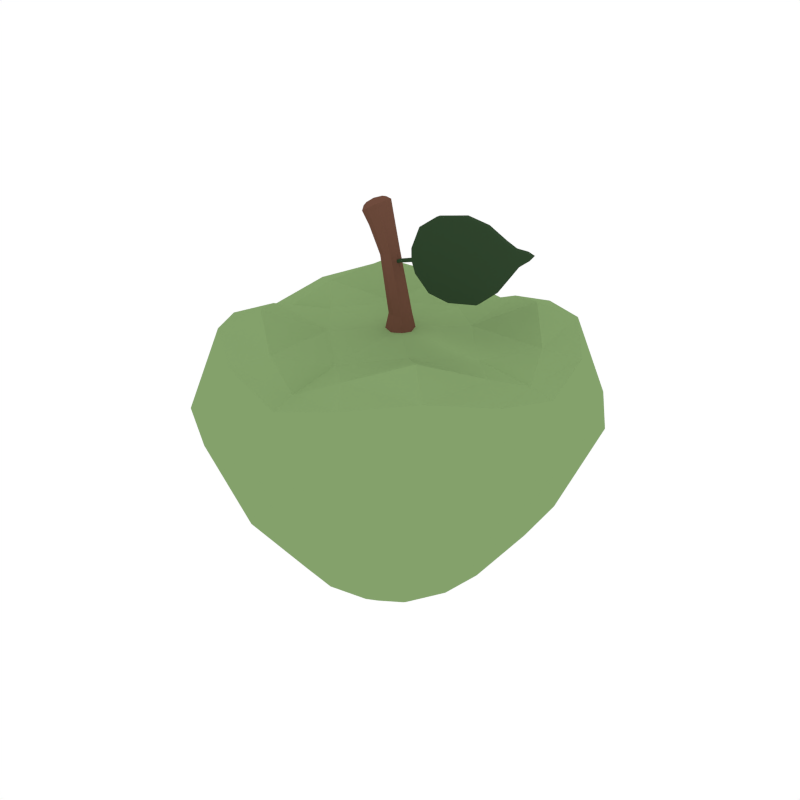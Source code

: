 # Source: Apple_Green.blend  (saved by Blender 2.79.0; exported with 4.5.12 LTS)
import bpy
from mathutils import Matrix  # noqa: F401  (used for matrix-valued properties, if any)

bpy.ops.wm.read_factory_settings(use_empty=True)
scene = bpy.context.scene
scene.name = 'Scene'

# ---- collections
col_collection_1 = bpy.data.collections.new('Collection 1'); scene.collection.children.link(col_collection_1)

# ---- materials (node trees are filled in below, after node groups)
mat_palegreen = bpy.data.materials.new('PaleGreen')
mat_palegreen.alpha_threshold = 0.0
mat_palegreen.diffuse_color = (0.2311, 0.3564, 0.1479, 1.0)
mat_palegreen.roughness = 0.5
mat_darkbrown = bpy.data.materials.new('DarkBrown')
mat_darkbrown.alpha_threshold = 0.0
mat_darkbrown.diffuse_color = (0.1574, 0.0711, 0.04682, 1.0)
mat_darkbrown.roughness = 0.5
mat_darkgreen = bpy.data.materials.new('DarkGreen')
mat_darkgreen.alpha_threshold = 0.0
mat_darkgreen.diffuse_color = (0.03061, 0.06072, 0.02775, 1.0)
mat_darkgreen.roughness = 0.5

# ---- material node trees

# ---- world
world_world = bpy.data.worlds.new('World'); scene.world = world_world
world_world.color = (1.0, 1.0, 1.0)
world_world.use_sun_shadow = False
world_world.sun_shadow_jitter_overblur = 0.0
world_world.cycles.sampling_method = 'NONE'
world_world.cycles.sample_map_resolution = 256

# ---- meshes
me_cube_039 = bpy.data.meshes.new('Cube.039')
me_cube_039.from_pydata([(0.4012, -2.566e-09, 0.03539), (0.3218, -2.75e-09, -0.1649), (0.305, -0.1344, -0.1697), (0.3894, -0.1642, 0.03141), (0.3894, 0.1642, 0.03141), (0.305, 0.1344, -0.1697), (-2.889e-05, 0.3994, 0.03587), (-5.73e-06, 0.3309, -0.1649), (0.1308, 0.3138, -0.1699), (0.1654, 0.3876, 0.03172), (-0.1655, 0.3876, 0.03172), (-0.1308, 0.3138, -0.1699), (-0.4013, 3.321e-09, 0.03539), (-0.3218, 2.896e-09, -0.1649), (-0.305, 0.1344, -0.1697), (-0.3895, 0.1642, 0.03141), (-0.3895, -0.1642, 0.03141), (-0.305, -0.1344, -0.1697), (-2.889e-05, -0.3994, 0.03587), (-5.73e-06, -0.3309, -0.1649), (-0.1308, -0.3138, -0.1699), (-0.1655, -0.3876, 0.03172), (0.1654, -0.3876, 0.03172), (0.1308, -0.3138, -0.1699), (0.0, 0.0, -0.3942), (0.0, 0.05499, -0.3931), (-0.05067, 0.0, -0.3932), (0.0, -0.05499, -0.3931), (0.05067, 0.0, -0.3932), (0.04818, 0.05233, -0.3909), (-0.04818, 0.05233, -0.3909), (-0.04818, -0.05233, -0.3909), (0.04818, -0.05233, -0.3909), (-0.3051, 5.553e-10, 0.1645), (-0.3634, 4.475e-10, 0.1489), (-0.2725, 0.08825, 0.2037), (-0.2694, -0.08825, 0.2052), (-0.3413, -0.1358, 0.1799), (-0.3424, 0.1358, 0.1798), (-0.191, -4.782e-10, 0.1855), (0.0, -0.225, -0.3143), (0.0, -0.1476, -0.3755), (-0.05557, -0.1386, -0.3742), (-0.08409, -0.2098, -0.3142), (0.08409, -0.2098, -0.3142), (0.05557, -0.1386, -0.3742), (-0.21, 0.0, -0.3141), (-0.1357, -9.313e-10, -0.3753), (-0.1275, 0.06031, -0.3741), (-0.196, 0.08984, -0.3141), (-0.196, -0.08984, -0.3141), (-0.1275, -0.06031, -0.3741), (0.0, 0.225, -0.3143), (0.0, 0.1476, -0.3755), (0.05557, 0.1386, -0.3742), (0.08409, 0.2098, -0.3142), (-0.08409, 0.2098, -0.3142), (-0.05557, 0.1386, -0.3742), (0.21, 0.0, -0.3141), (0.1357, 9.313e-10, -0.3753), (0.1275, -0.06031, -0.3741), (0.196, -0.08984, -0.3141), (0.196, 0.08984, -0.3141), (0.1275, 0.06031, -0.3741), (0.3144, 5.557e-10, 0.1624), (0.3659, 4.544e-10, 0.1489), (0.2809, -0.08825, 0.1998), (0.2809, 0.08825, 0.1998), (0.3425, 0.1358, 0.1798), (0.3425, -0.1358, 0.1798), (0.1963, 5.125e-10, 0.1812), (-4.239e-05, -0.3067, 0.1618), (-3.456e-05, -0.3581, 0.1476), (-0.09048, -0.2738, 0.2029), (0.09037, -0.2738, 0.2029), (0.1386, -0.3348, 0.1848), (-0.1387, -0.3348, 0.1848), (-3.941e-05, -0.191, 0.1809), (-4.239e-05, 0.3067, 0.1618), (-3.456e-05, 0.3581, 0.1476), (0.09037, 0.2738, 0.2029), (-0.09048, 0.2738, 0.2029), (-0.1387, 0.3348, 0.1848), (0.1386, 0.3348, 0.1848), (-3.941e-05, 0.191, 0.1809), (0.09243, 0.05176, -0.3852), (0.09763, 9.313e-10, -0.3873), (0.09243, -0.05176, -0.3852), (0.2396, -0.2465, -0.1698), (0.3039, -0.3022, 0.03236), (0.154, 0.1647, -0.3141), (0.1013, 0.1101, -0.3729), (-0.04766, 0.1004, -0.3852), (0.0, 0.106, -0.3873), (0.04766, 0.1004, -0.3852), (-0.154, 0.1647, -0.3141), (-0.1013, 0.1101, -0.3729), (-0.09243, -0.05176, -0.3852), (-0.09763, -9.313e-10, -0.3873), (-0.09243, 0.05176, -0.3852), (-0.154, -0.1647, -0.3141), (-0.1013, -0.1101, -0.3729), (0.04766, -0.1004, -0.3852), (0.0, -0.106, -0.3873), (-0.04766, -0.1004, -0.3852), (0.1013, -0.1101, -0.3729), (0.154, -0.1647, -0.3141), (0.3039, 0.3022, 0.03236), (0.2396, 0.2465, -0.1698), (-0.304, 0.3022, 0.03236), (-0.2397, 0.2465, -0.1698), (-0.304, -0.3022, 0.03236), (-0.2397, -0.2465, -0.1698), (0.258, -0.2524, 0.2056), (0.1968, -0.192, 0.2424), (0.103, -0.1003, 0.1943), (-0.2581, 0.2524, 0.2056), (-0.1969, 0.192, 0.2424), (-0.1031, 0.1003, 0.1943), (-0.1031, -0.1003, 0.1943), (-0.1969, -0.192, 0.2424), (-0.2581, -0.2524, 0.2056), (0.103, 0.1003, 0.1943), (0.1968, 0.192, 0.2424), (0.258, 0.2524, 0.2056), (0.08141, -0.08842, -0.3812), (0.08141, 0.08842, -0.3812), (-0.08141, -0.08842, -0.3812), (-0.08141, 0.08842, -0.3812), (-5.981e-06, 7.735e-11, 0.1951), (0.02159, 0.001828, 0.2258), (-0.000659, 0.02395, 0.2267), (-0.02292, 0.001828, 0.2275), (-0.000658, -0.02028, 0.2266), (-0.04466, 0.001822, 0.3416), (-0.000427, -0.02978, 0.1816), (-0.0321, 0.001831, 0.1817), (-0.0004282, 0.03348, 0.1817), (0.0312, 0.001828, 0.1816), (-0.06047, -0.0272, 0.4363), (-0.00926, 0.001808, 0.3524), (-0.02698, -0.0177, 0.3476), (-0.027, 0.02136, 0.3478), (-0.06808, 0.001799, 0.4486), (-0.06049, 0.03082, 0.4364), (-0.08531, 0.001807, 0.4215), (-0.03556, 0.001797, 0.4501), (0.01606, -0.01496, 0.2262), (0.02339, 0.02566, 0.1818), (-0.02426, 0.02566, 0.1818), (-0.02423, -0.02197, 0.1818), (0.02337, -0.02196, 0.1817), (0.01607, 0.01864, 0.2263), (-0.0174, 0.01831, 0.2275), (-0.01739, -0.01463, 0.2274), (-0.0004847, -0.02699, 0.1935), (-0.02938, 0.00183, 0.1938), (-0.0004856, 0.03067, 0.1935), (0.02839, 0.001828, 0.1933), (-0.02673, 0.001799, 0.4184), (-0.04828, 0.02671, 0.408), (-0.06969, 0.001813, 0.3959), (-0.04825, -0.02307, 0.4078), (-0.04034, 0.01626, 0.3436), (-0.04031, -0.0126, 0.3434), (-0.01368, -0.01302, 0.3514), (-0.01369, 0.01666, 0.3515), (-0.04595, 0.001797, 0.457), (-0.06627, 0.02531, 0.446), (-0.08648, 0.001804, 0.434), (-0.06625, -0.0217, 0.4459), (-0.07924, -0.01992, 0.4257), (-0.04177, -0.01996, 0.4467), (-0.04178, 0.02357, 0.4468), (-0.07928, 0.02355, 0.4259), (0.02123, -0.0199, 0.1935), (0.02125, 0.02359, 0.1936), (-0.02224, 0.02352, 0.1939), (-0.02221, -0.01982, 0.1938), (-0.03211, -0.01695, 0.4159), (-0.03212, 0.02056, 0.416), (-0.06449, 0.02037, 0.3995), (-0.06445, -0.01673, 0.3993), (-0.05017, -0.01508, 0.4514), (-0.05018, 0.01868, 0.4514), (-0.07936, 0.01869, 0.4352), (-0.07933, -0.01507, 0.4351), (0.03966, 0.007612, 0.32), (0.03025, 0.007609, 0.3695), (0.07374, 0.007614, 0.2878), (0.04939, 0.007607, 0.4156), (0.1212, 0.007615, 0.2798), (0.08998, 0.007606, 0.4438), (0.1872, 0.007615, 0.2921), (0.1557, 0.007606, 0.4575), (0.2275, 0.007614, 0.3247), (0.2038, 0.007607, 0.4493), (0.2551, 0.007613, 0.3623), (0.2424, 0.007609, 0.429), (0.2717, 0.007612, 0.3849), (0.2652, 0.00761, 0.419), (0.293, 0.007611, 0.4013), (0.2897, 0.00761, 0.4184), (0.3035, 0.007611, 0.4136), (0.03174, 0.007611, 0.3415), (0.03051, 0.007611, 0.348), (-0.01051, 0.007611, 0.33), (-0.01155, 0.007611, 0.3354), (0.03025, -0.002486, 0.3695), (0.03966, -0.002483, 0.32), (0.04939, -0.002488, 0.4156), (0.07374, -0.002481, 0.2878), (0.08998, -0.002489, 0.4438), (0.1212, -0.00248, 0.2798), (0.1557, -0.002489, 0.4575), (0.1873, -0.00248, 0.2921), (0.2038, -0.002488, 0.4493), (0.2275, -0.002481, 0.3247), (0.2424, -0.002486, 0.429), (0.2551, -0.002483, 0.3623), (0.2652, -0.002486, 0.419), (0.2717, -0.002484, 0.3849), (0.2897, -0.002485, 0.4184), (0.293, -0.002484, 0.4013), (0.3035, -0.002485, 0.4136), (0.03051, -0.002485, 0.348), (0.03174, -0.002484, 0.3415), (-0.01155, -0.002485, 0.3354), (-0.01051, -0.002484, 0.33)], [], [(88, 2, 3, 89), (4, 0, 1, 5), (58, 62, 5, 1), (58, 1, 2, 61), (65, 0, 4, 68), (65, 69, 3, 0), (107, 4, 5, 108), (8, 7, 6, 9), (68, 4, 107, 124), (83, 124, 107, 9), (62, 90, 108, 5), (2, 1, 0, 3), (107, 108, 8, 9), (10, 6, 7, 11), (52, 56, 11, 7), (52, 7, 8, 55), (79, 6, 10, 82), (79, 83, 9, 6), (109, 10, 11, 110), (14, 13, 12, 15), (82, 10, 109, 116), (38, 116, 109, 15), (56, 95, 110, 11), (61, 2, 88, 106), (109, 110, 14, 15), (16, 12, 13, 17), (46, 50, 17, 13), (46, 13, 14, 49), (34, 12, 16, 37), (34, 38, 15, 12), (111, 16, 17, 112), (20, 19, 18, 21), (37, 16, 111, 121), (76, 121, 111, 21), (50, 100, 112, 17), (55, 8, 108, 90), (111, 112, 20, 21), (22, 18, 19, 23), (40, 44, 23, 19), (40, 19, 20, 43), (72, 18, 22, 75), (72, 76, 21, 18), (88, 89, 22, 23), (69, 113, 89, 3), (75, 22, 89, 113), (44, 106, 88, 23), (49, 14, 110, 95), (24, 25, 29, 28), (25, 93, 94, 29), (28, 29, 85, 86), (29, 94, 126, 85), (24, 26, 30, 25), (26, 98, 99, 30), (25, 30, 92, 93), (30, 99, 128, 92), (24, 27, 31, 26), (27, 103, 104, 31), (26, 31, 97, 98), (31, 104, 127, 97), (24, 28, 32, 27), (28, 86, 87, 32), (27, 32, 102, 103), (32, 87, 125, 102), (33, 34, 37, 36), (36, 37, 121, 120), (33, 35, 38, 34), (35, 117, 116, 38), (33, 36, 39), (36, 120, 119, 39), (35, 39, 118, 117), (39, 119, 129), (100, 101, 42, 43), (44, 40, 41, 45), (41, 42, 104, 103), (42, 101, 127, 104), (105, 106, 44, 45), (48, 47, 46, 49), (41, 103, 102, 45), (45, 102, 125, 105), (95, 96, 48, 49), (50, 46, 47, 51), (47, 48, 99, 98), (48, 96, 128, 99), (100, 50, 51, 101), (54, 53, 52, 55), (47, 98, 97, 51), (51, 97, 127, 101), (90, 91, 54, 55), (56, 52, 53, 57), (53, 54, 94, 93), (54, 91, 126, 94), (95, 56, 57, 96), (60, 59, 58, 61), (53, 93, 92, 57), (57, 92, 128, 96), (105, 60, 61, 106), (62, 58, 59, 63), (59, 60, 87, 86), (60, 105, 125, 87), (90, 62, 63, 91), (43, 20, 112, 100), (59, 86, 85, 63), (63, 85, 126, 91), (64, 65, 68, 67), (67, 68, 124, 123), (64, 66, 69, 65), (66, 114, 113, 69), (64, 67, 70), (67, 123, 122, 70), (66, 70, 115, 114), (70, 122, 129), (71, 72, 75, 74), (74, 75, 113, 114), (71, 73, 76, 72), (73, 120, 121, 76), (71, 74, 77), (74, 114, 115, 77), (73, 77, 119, 120), (77, 115, 129), (78, 79, 82, 81), (81, 82, 116, 117), (78, 80, 83, 79), (80, 123, 124, 83), (78, 81, 84), (81, 117, 118, 84), (80, 84, 122, 123), (84, 118, 129), (129, 118, 39), (39, 35, 33), (129, 115, 70), (70, 66, 64), (129, 119, 77), (77, 73, 71), (129, 122, 84), (84, 80, 78), (130, 147, 175, 158), (140, 130, 152, 166), (142, 166, 152, 131), (130, 158, 176, 152), (131, 152, 176, 157), (142, 131, 153, 163), (134, 163, 153, 132), (131, 157, 177, 153), (132, 153, 177, 156), (134, 132, 154, 164), (141, 164, 154, 133), (132, 156, 178, 154), (133, 154, 178, 155), (141, 133, 147, 165), (133, 155, 175, 147), (134, 161, 181, 163), (134, 164, 182, 161), (135, 155, 178, 150), (135, 151, 175, 155), (136, 156, 177, 149), (136, 150, 178, 156), (137, 157, 176, 148), (137, 149, 177, 157), (138, 158, 175, 151), (138, 148, 176, 158), (139, 162, 179, 172), (139, 171, 182, 162), (139, 170, 186, 171), (139, 172, 183, 170), (140, 159, 179, 165), (140, 166, 180, 159), (141, 162, 182, 164), (141, 165, 179, 162), (142, 160, 180, 166), (142, 163, 181, 160), (143, 168, 185, 169), (143, 167, 184, 168), (143, 170, 183, 167), (143, 169, 186, 170), (144, 160, 181, 174), (144, 173, 180, 160), (144, 168, 184, 173), (144, 174, 185, 168), (145, 161, 182, 171), (145, 174, 181, 161), (145, 169, 185, 174), (145, 171, 186, 169), (146, 159, 180, 173), (146, 172, 179, 159), (146, 167, 183, 172), (146, 173, 184, 167), (42, 41, 40, 43), (140, 165, 147, 130), (187, 188, 190, 189), (189, 190, 192, 191), (191, 192, 194, 193), (193, 194, 196, 195), (195, 196, 198, 197), (197, 198, 200, 199), (199, 200, 202, 201), (201, 202, 203), (188, 187, 204, 205), (205, 204, 206, 207), (209, 211, 210, 208), (211, 213, 212, 210), (213, 215, 214, 212), (215, 217, 216, 214), (217, 219, 218, 216), (219, 221, 220, 218), (221, 223, 222, 220), (223, 224, 222), (208, 225, 226, 209), (225, 227, 228, 226), (188, 205, 225, 208), (190, 188, 208, 210), (200, 198, 218, 220), (193, 195, 217, 215), (204, 187, 209, 226), (196, 194, 214, 216), (207, 206, 228, 227), (189, 191, 213, 211), (199, 201, 223, 221), (205, 207, 227, 225), (192, 190, 210, 212), (202, 200, 220, 222), (195, 197, 219, 217), (206, 204, 226, 228), (201, 203, 224, 223), (198, 196, 216, 218), (191, 193, 215, 213), (203, 202, 222, 224), (194, 192, 212, 214), (187, 189, 211, 209), (197, 199, 221, 219)])
me_cube_039.polygons.foreach_set('material_index', [0, 0, 0, 0, 0, 0, 0, 0, 0, 0, 0, 0, 0, 0, 0, 0, 0, 0, 0, 0, 0, 0, 0, 0, 0, 0, 0, 0, 0, 0, 0, 0, 0, 0, 0, 0, 0, 0, 0, 0, 0, 0, 0, 0, 0, 0, 0, 0, 0, 0, 0, 0, 0, 0, 0, 0, 0, 0, 0, 0, 0, 0, 0, 0, 0, 0, 0, 0, 0, 0, 0, 0, 0, 0, 0, 0, 0, 0, 0, 0, 0, 0, 0, 0, 0, 0, 0, 0, 0, 0, 0, 0, 0, 0, 0, 0, 0, 0, 0, 0, 0, 0, 0, 0, 0, 0, 0, 0, 0, 0, 0, 0, 0, 0, 0, 0, 0, 0, 0, 0, 0, 0, 0, 0, 0, 0, 0, 0, 0, 0, 0, 0, 0, 0, 0, 1, 1, 1, 1, 1, 1, 1, 1, 1, 1, 1, 1, 1, 1, 1, 1, 1, 1, 1, 1, 1, 1, 1, 1, 1, 1, 1, 1, 1, 1, 1, 1, 1, 1, 1, 1, 1, 1, 1, 1, 1, 1, 1, 1, 1, 1, 1, 1, 1, 1, 1, 0, 1, 2, 2, 2, 2, 2, 2, 2, 2, 2, 2, 2, 2, 2, 2, 2, 2, 2, 2, 2, 2, 2, 2, 2, 2, 2, 2, 2, 2, 2, 2, 2, 2, 2, 2, 2, 2, 2, 2, 2, 2, 2])
_uv = me_cube_039.uv_layers.new(name='UVMap')
_uv.uv.foreach_set('vector', [0.1316, 0.7015, 0.1283, 0.7045, 0.1325, 0.7109, 0.1364, 0.7074, 0.1228, 0.7158, 0.1278, 0.7138, 0.1241, 0.7071, 0.1197, 0.7089, 0.1211, 0.7009, 0.1181, 0.7021, 0.1197, 0.7089, 0.1241, 0.7071, 0.1211, 0.7009, 0.1241, 0.7071, 0.1283, 0.7045, 0.1239, 0.6991, 0.147, 0.7193, 0.1278, 0.7138, 0.1228, 0.7158, 0.1453, 0.7218, 0.1305, 0.741, 0.1288, 0.7386, 0.1325, 0.7109, 0.1278, 0.7138, 0.1185, 0.7165, 0.1228, 0.7158, 0.1197, 0.7089, 0.116, 0.7095, 0.1124, 0.6999, 0.1107, 0.7037, 0.1348, 0.7334, 0.136, 0.7279, 0.1453, 0.7218, 0.1408, 0.7192, 0.1381, 0.7229, 0.1437, 0.7255, 0.1411, 0.7297, 0.1437, 0.7255, 0.1381, 0.7229, 0.136, 0.7279, 0.1181, 0.7021, 0.1155, 0.7026, 0.116, 0.7095, 0.1197, 0.7089, 0.1283, 0.7045, 0.1241, 0.7071, 0.1278, 0.7138, 0.1325, 0.7109, 0.1381, 0.7229, 0.1322, 0.7221, 0.1305, 0.7263, 0.136, 0.7279, 0.1121, 0.7128, 0.1155, 0.7086, 0.1107, 0.7037, 0.1078, 0.7072, 0.1053, 0.6997, 0.1034, 0.702, 0.1078, 0.7072, 0.1107, 0.7037, 0.1053, 0.6997, 0.1107, 0.7037, 0.1124, 0.6999, 0.1064, 0.6972, 0.1389, 0.7341, 0.1348, 0.7334, 0.1348, 0.7384, 0.1401, 0.7385, 0.1389, 0.7341, 0.1411, 0.7297, 0.136, 0.7279, 0.1348, 0.7334, 0.1077, 0.716, 0.1121, 0.7128, 0.1078, 0.7072, 0.1041, 0.7099, 0.09992, 0.7112, 0.09594, 0.7112, 0.09821, 0.7177, 0.1028, 0.7176, 0.1499, 0.6959, 0.1121, 0.7128, 0.1077, 0.716, 0.1466, 0.6981, 0.143, 0.7014, 0.1466, 0.6981, 0.1423, 0.6951, 0.139, 0.6992, 0.1034, 0.702, 0.1009, 0.7038, 0.1041, 0.7099, 0.1078, 0.7072, 0.1239, 0.6991, 0.1283, 0.7045, 0.1316, 0.7015, 0.1262, 0.6971, 0.1077, 0.716, 0.1041, 0.7099, 0.09992, 0.7112, 0.1028, 0.7176, 0.102, 0.7196, 0.09787, 0.7189, 0.09507, 0.7258, 0.09864, 0.7265, 0.09418, 0.7327, 0.09662, 0.7331, 0.09864, 0.7265, 0.09507, 0.7258, 0.09534, 0.7046, 0.09594, 0.7112, 0.09992, 0.7112, 0.09806, 0.7046, 0.1404, 0.7054, 0.1369, 0.7044, 0.1364, 0.7099, 0.1408, 0.7102, 0.1404, 0.7054, 0.143, 0.7014, 0.139, 0.6992, 0.1369, 0.7044, 0.1066, 0.7217, 0.102, 0.7196, 0.09864, 0.7265, 0.1025, 0.7282, 0.1062, 0.731, 0.1092, 0.7343, 0.1145, 0.729, 0.1109, 0.725, 0.1408, 0.7102, 0.102, 0.7196, 0.1066, 0.7217, 0.1425, 0.7146, 0.1236, 0.7219, 0.1252, 0.7185, 0.1066, 0.7217, 0.1109, 0.725, 0.09662, 0.7331, 0.09925, 0.7343, 0.1025, 0.7282, 0.09864, 0.7265, 0.1064, 0.6972, 0.1124, 0.6999, 0.1125, 0.6966, 0.1065, 0.695, 0.1066, 0.7217, 0.1025, 0.7282, 0.1062, 0.731, 0.1109, 0.725, 0.1195, 0.7324, 0.1183, 0.727, 0.1092, 0.7343, 0.1112, 0.7376, 0.1037, 0.7383, 0.105, 0.7405, 0.1112, 0.7376, 0.1092, 0.7343, 0.1037, 0.7383, 0.1092, 0.7343, 0.1062, 0.731, 0.1017, 0.7361, 0.1224, 0.7263, 0.1183, 0.727, 0.1195, 0.7324, 0.1246, 0.7306, 0.1224, 0.7263, 0.1236, 0.7219, 0.1182, 0.722, 0.1183, 0.727, 0.1316, 0.7015, 0.1215, 0.7374, 0.1195, 0.7324, 0.1333, 0.6985, 0.1288, 0.7386, 0.1271, 0.7348, 0.1215, 0.7374, 0.1243, 0.7412, 0.1246, 0.7306, 0.1195, 0.7324, 0.1215, 0.7374, 0.1271, 0.7348, 0.1274, 0.6951, 0.1262, 0.6971, 0.1316, 0.7015, 0.1333, 0.6985, 0.09806, 0.7046, 0.09992, 0.7112, 0.1041, 0.7099, 0.1009, 0.7038, 0.0978, 0.6967, 0.09933, 0.697, 0.1002, 0.6957, 0.09874, 0.6953, 0.09933, 0.697, 0.1008, 0.6974, 0.1016, 0.6961, 0.1002, 0.6957, 0.09874, 0.6953, 0.1002, 0.6957, 0.101, 0.6945, 0.09969, 0.6941, 0.1002, 0.6957, 0.1016, 0.6961, 0.1019, 0.6951, 0.101, 0.6945, 0.0978, 0.6967, 0.0969, 0.6982, 0.09842, 0.6984, 0.09933, 0.697, 0.0969, 0.6982, 0.09615, 0.6997, 0.0977, 0.6998, 0.09842, 0.6984, 0.09933, 0.697, 0.09842, 0.6984, 0.09984, 0.6988, 0.1008, 0.6974, 0.09842, 0.6984, 0.0977, 0.6998, 0.09897, 0.6998, 0.09984, 0.6988, 0.0978, 0.6967, 0.09631, 0.6965, 0.09555, 0.6979, 0.0969, 0.6982, 0.09631, 0.6965, 0.09501, 0.6964, 0.09434, 0.6978, 0.09555, 0.6979, 0.0969, 0.6982, 0.09555, 0.6979, 0.09486, 0.6993, 0.09615, 0.6997, 0.0971, 0.739, 0.09838, 0.7388, 0.09751, 0.7379, 0.09633, 0.7377, 0.0978, 0.6967, 0.09874, 0.6953, 0.0973, 0.6952, 0.09631, 0.6965, 0.1191, 0.6958, 0.1194, 0.6968, 0.1211, 0.6959, 0.1209, 0.6949, 0.09631, 0.6965, 0.0973, 0.6952, 0.09606, 0.6951, 0.09501, 0.6964, 0.1209, 0.6949, 0.1211, 0.6959, 0.1223, 0.6952, 0.1225, 0.6943, 0.1421, 0.7058, 0.1404, 0.7054, 0.1408, 0.7102, 0.1432, 0.7091, 0.1432, 0.7091, 0.1408, 0.7102, 0.1425, 0.7146, 0.1453, 0.7132, 0.1421, 0.7058, 0.1446, 0.7033, 0.143, 0.7014, 0.1404, 0.7054, 0.1446, 0.7033, 0.1484, 0.7007, 0.1466, 0.6981, 0.143, 0.7014, 0.1421, 0.7058, 0.1432, 0.7091, 0.1455, 0.7065, 0.1432, 0.7091, 0.1453, 0.7132, 0.1481, 0.7107, 0.1455, 0.7065, 0.1446, 0.7033, 0.1455, 0.7065, 0.1498, 0.7039, 0.1484, 0.7007, 0.1455, 0.7065, 0.1481, 0.7107, 0.151, 0.7076, 0.09925, 0.7343, 0.0978, 0.7371, 0.09936, 0.7384, 0.1017, 0.7361, 0.105, 0.7405, 0.1037, 0.7383, 0.1006, 0.7399, 0.1016, 0.7413, 0.1006, 0.7399, 0.09936, 0.7384, 0.09838, 0.7388, 0.09941, 0.7401, 0.09936, 0.7384, 0.0978, 0.7371, 0.09751, 0.7379, 0.09838, 0.7388, 0.1232, 0.6954, 0.1262, 0.6971, 0.1274, 0.6951, 0.124, 0.6941, 0.09749, 0.7011, 0.09566, 0.7011, 0.09534, 0.7046, 0.09806, 0.7046, 0.1006, 0.7399, 0.09941, 0.7401, 0.1003, 0.7413, 0.1016, 0.7413, 0.124, 0.6941, 0.1225, 0.6943, 0.1223, 0.6952, 0.1232, 0.6954, 0.1009, 0.7038, 0.09935, 0.7007, 0.09749, 0.7011, 0.09806, 0.7046, 0.09662, 0.7331, 0.09418, 0.7327, 0.09442, 0.7362, 0.09606, 0.7365, 0.09566, 0.7011, 0.09749, 0.7011, 0.0977, 0.6998, 0.09615, 0.6997, 0.09749, 0.7011, 0.09935, 0.7007, 0.09897, 0.6998, 0.0977, 0.6998, 0.09925, 0.7343, 0.09662, 0.7331, 0.09606, 0.7365, 0.0978, 0.7371, 0.1029, 0.6963, 0.1022, 0.6979, 0.1053, 0.6997, 0.1064, 0.6972, 0.09566, 0.7011, 0.09615, 0.6997, 0.09486, 0.6993, 0.09418, 0.7006, 0.09606, 0.7365, 0.09633, 0.7377, 0.09751, 0.7379, 0.0978, 0.7371, 0.1065, 0.695, 0.103, 0.6949, 0.1029, 0.6963, 0.1064, 0.6972, 0.1034, 0.702, 0.1053, 0.6997, 0.1022, 0.6979, 0.1009, 0.6994, 0.1022, 0.6979, 0.1029, 0.6963, 0.1016, 0.6961, 0.1008, 0.6974, 0.1029, 0.6963, 0.103, 0.6949, 0.1019, 0.6951, 0.1016, 0.6961, 0.1009, 0.7038, 0.1034, 0.702, 0.1009, 0.6994, 0.09935, 0.7007, 0.1217, 0.6967, 0.1198, 0.6978, 0.1211, 0.7009, 0.1239, 0.6991, 0.1022, 0.6979, 0.1008, 0.6974, 0.09984, 0.6988, 0.1009, 0.6994, 0.1009, 0.6994, 0.09984, 0.6988, 0.09897, 0.6998, 0.09935, 0.7007, 0.1232, 0.6954, 0.1217, 0.6967, 0.1239, 0.6991, 0.1262, 0.6971, 0.1181, 0.7021, 0.1211, 0.7009, 0.1198, 0.6978, 0.1178, 0.6987, 0.1198, 0.6978, 0.1217, 0.6967, 0.1211, 0.6959, 0.1194, 0.6968, 0.1217, 0.6967, 0.1232, 0.6954, 0.1223, 0.6952, 0.1211, 0.6959, 0.1155, 0.7026, 0.1181, 0.7021, 0.1178, 0.6987, 0.1161, 0.6991, 0.1017, 0.7361, 0.1062, 0.731, 0.1025, 0.7282, 0.09925, 0.7343, 0.1198, 0.6978, 0.1194, 0.6968, 0.1177, 0.6976, 0.1178, 0.6987, 0.1178, 0.6987, 0.1177, 0.6976, 0.1166, 0.6982, 0.1161, 0.6991, 0.1488, 0.7417, 0.149, 0.7398, 0.1459, 0.7401, 0.1464, 0.7426, 0.1465, 0.7235, 0.1453, 0.7218, 0.1437, 0.7255, 0.1455, 0.7273, 0.1523, 0.7283, 0.1498, 0.7274, 0.1493, 0.7299, 0.1524, 0.7302, 0.13, 0.7368, 0.129, 0.733, 0.1271, 0.7348, 0.1288, 0.7386, 0.1488, 0.7417, 0.1464, 0.7426, 0.1488, 0.7456, 0.1464, 0.7426, 0.1436, 0.7449, 0.1459, 0.7483, 0.1488, 0.7456, 0.1498, 0.7274, 0.1522, 0.7244, 0.1493, 0.7217, 0.147, 0.7251, 0.1488, 0.7456, 0.1459, 0.7483, 0.149, 0.7522, 0.1435, 0.7417, 0.1436, 0.7398, 0.1394, 0.7415, 0.1404, 0.7434, 0.126, 0.7294, 0.1246, 0.7306, 0.1271, 0.7348, 0.129, 0.733, 0.1239, 0.7266, 0.1254, 0.7237, 0.1236, 0.7219, 0.1224, 0.7263, 0.1254, 0.7237, 0.1275, 0.7206, 0.1252, 0.7185, 0.1236, 0.7219, 0.1435, 0.7417, 0.1404, 0.7434, 0.1434, 0.7456, 0.1404, 0.7434, 0.1371, 0.7465, 0.1399, 0.7491, 0.1434, 0.7456, 0.1254, 0.7237, 0.1265, 0.7273, 0.1291, 0.7242, 0.1275, 0.7206, 0.1434, 0.7456, 0.1399, 0.7491, 0.1436, 0.7522, 0.1404, 0.7337, 0.1389, 0.7341, 0.1401, 0.7385, 0.1419, 0.7367, 0.151, 0.6983, 0.1499, 0.6959, 0.1466, 0.6981, 0.1484, 0.7007, 0.137, 0.7504, 0.1339, 0.7488, 0.1328, 0.7509, 0.1371, 0.7524, 0.1426, 0.731, 0.1455, 0.7273, 0.1437, 0.7255, 0.1411, 0.7297, 0.1404, 0.7337, 0.1419, 0.7367, 0.143, 0.733, 0.1419, 0.7367, 0.1441, 0.7398, 0.1457, 0.7361, 0.143, 0.733, 0.1339, 0.7488, 0.1369, 0.7464, 0.1334, 0.743, 0.1305, 0.7459, 0.143, 0.733, 0.1457, 0.7361, 0.147, 0.7317, 0.151, 0.7076, 0.1498, 0.7039, 0.1455, 0.7065, 0.1455, 0.7065, 0.1446, 0.7033, 0.1421, 0.7058, 0.1524, 0.7178, 0.1493, 0.7217, 0.1522, 0.7244, 0.1522, 0.7244, 0.1498, 0.7274, 0.1523, 0.7283, 0.1305, 0.7286, 0.1291, 0.7242, 0.1265, 0.7273, 0.1265, 0.7273, 0.1254, 0.7237, 0.1239, 0.7266, 0.1371, 0.7398, 0.1334, 0.743, 0.1369, 0.7464, 0.1369, 0.7464, 0.1339, 0.7488, 0.137, 0.7504, 0.863, 0.7336, 0.8603, 0.7333, 0.8596, 0.7398, 0.863, 0.7402, 0.8631, 0.7072, 0.863, 0.7336, 0.8662, 0.7333, 0.8659, 0.7073, 0.8699, 0.7066, 0.8678, 0.7061, 0.8676, 0.732, 0.87, 0.7313, 0.863, 0.7336, 0.863, 0.7402, 0.8672, 0.7399, 0.8662, 0.7333, 0.87, 0.7313, 0.8676, 0.732, 0.8677, 0.7386, 0.8709, 0.7379, 0.8699, 0.7066, 0.87, 0.7313, 0.8732, 0.7305, 0.8727, 0.7069, 0.879, 0.717, 0.8812, 0.7172, 0.8816, 0.6936, 0.8791, 0.6937, 0.87, 0.7313, 0.8709, 0.7379, 0.875, 0.7369, 0.8732, 0.7305, 0.8791, 0.6937, 0.8816, 0.6936, 0.8832, 0.6871, 0.8799, 0.6873, 0.879, 0.717, 0.8791, 0.6937, 0.8759, 0.6935, 0.8762, 0.7171, 0.8531, 0.7192, 0.8556, 0.7189, 0.8562, 0.6953, 0.8533, 0.6944, 0.8791, 0.6937, 0.8799, 0.6873, 0.8757, 0.6869, 0.8759, 0.6935, 0.8533, 0.6944, 0.8562, 0.6953, 0.8584, 0.6889, 0.8546, 0.688, 0.8531, 0.7192, 0.8533, 0.6944, 0.8503, 0.6936, 0.8505, 0.7195, 0.8533, 0.6944, 0.8546, 0.688, 0.8507, 0.687, 0.8503, 0.6936, 0.879, 0.717, 0.8798, 0.7286, 0.8827, 0.7292, 0.8812, 0.7172, 0.879, 0.717, 0.8762, 0.7171, 0.8762, 0.729, 0.8798, 0.7286, 0.8551, 0.6857, 0.8546, 0.688, 0.8584, 0.6889, 0.8593, 0.6867, 0.8551, 0.6857, 0.8508, 0.6846, 0.8507, 0.687, 0.8546, 0.688, 0.8802, 0.6849, 0.8799, 0.6873, 0.8832, 0.6871, 0.8838, 0.6848, 0.8802, 0.6849, 0.8756, 0.6846, 0.8757, 0.6869, 0.8799, 0.6873, 0.8712, 0.7403, 0.8709, 0.7379, 0.8677, 0.7386, 0.8676, 0.741, 0.8712, 0.7403, 0.8756, 0.7392, 0.875, 0.7369, 0.8709, 0.7379, 0.863, 0.7426, 0.863, 0.7402, 0.8596, 0.7398, 0.8593, 0.7422, 0.863, 0.7426, 0.8675, 0.7422, 0.8672, 0.7399, 0.863, 0.7402, 0.8555, 0.7385, 0.8544, 0.7322, 0.8512, 0.7333, 0.8516, 0.7399, 0.8555, 0.7385, 0.8593, 0.7371, 0.8577, 0.7311, 0.8544, 0.7322, 0.8555, 0.7385, 0.8561, 0.7407, 0.8589, 0.7391, 0.8593, 0.7371, 0.8555, 0.7385, 0.8516, 0.7399, 0.853, 0.7412, 0.8561, 0.7407, 0.8631, 0.7072, 0.8632, 0.6932, 0.8602, 0.6935, 0.8607, 0.7073, 0.8631, 0.7072, 0.8659, 0.7073, 0.8669, 0.6936, 0.8632, 0.6932, 0.8531, 0.7192, 0.8544, 0.7322, 0.8577, 0.7311, 0.8556, 0.7189, 0.8531, 0.7192, 0.8505, 0.7195, 0.8512, 0.7333, 0.8544, 0.7322, 0.8699, 0.7066, 0.8709, 0.6938, 0.8681, 0.6925, 0.8678, 0.7061, 0.8699, 0.7066, 0.8727, 0.7069, 0.8743, 0.6949, 0.8709, 0.6938, 0.8541, 0.7456, 0.8582, 0.7439, 0.8559, 0.7412, 0.8525, 0.7412, 0.8541, 0.7456, 0.8557, 0.7501, 0.8582, 0.7476, 0.8582, 0.7439, 0.8541, 0.7456, 0.8501, 0.7474, 0.8523, 0.7501, 0.8557, 0.7501, 0.8541, 0.7456, 0.8525, 0.7412, 0.8501, 0.7437, 0.8501, 0.7474, 0.8716, 0.6876, 0.8709, 0.6938, 0.8743, 0.6949, 0.8756, 0.689, 0.8716, 0.6876, 0.8684, 0.686, 0.8681, 0.6925, 0.8709, 0.6938, 0.8716, 0.6876, 0.8725, 0.6853, 0.8699, 0.6846, 0.8684, 0.686, 0.8716, 0.6876, 0.8756, 0.689, 0.8756, 0.687, 0.8725, 0.6853, 0.8804, 0.7343, 0.8798, 0.7286, 0.8762, 0.729, 0.8762, 0.7348, 0.8804, 0.7343, 0.8838, 0.735, 0.8827, 0.7292, 0.8798, 0.7286, 0.8804, 0.7343, 0.8804, 0.737, 0.8829, 0.737, 0.8838, 0.735, 0.8804, 0.7343, 0.8762, 0.7348, 0.877, 0.7368, 0.8804, 0.737, 0.8633, 0.6865, 0.8632, 0.6932, 0.8669, 0.6936, 0.8675, 0.6869, 0.8633, 0.6865, 0.8598, 0.6869, 0.8602, 0.6935, 0.8632, 0.6932, 0.8561, 0.7511, 0.8557, 0.7501, 0.8523, 0.7501, 0.8518, 0.7513, 0.8633, 0.6865, 0.8675, 0.6869, 0.8671, 0.6856, 0.8638, 0.6846, 0.09936, 0.7384, 0.1006, 0.7399, 0.1037, 0.7383, 0.1017, 0.7361, 0.8631, 0.7072, 0.8607, 0.7073, 0.8603, 0.7333, 0.863, 0.7336, 0.0, 0.0, 0.0, 0.0, 0.0, 0.0, 0.0, 0.0, 0.0, 0.0, 0.0, 0.0, 0.0, 0.0, 0.0, 0.0, 0.0, 0.0, 0.0, 0.0, 0.0, 0.0, 0.0, 0.0, 0.0, 0.0, 0.0, 0.0, 0.0, 0.0, 0.0, 0.0, 0.0, 0.0, 0.0, 0.0, 0.0, 0.0, 0.0, 0.0, 0.0, 0.0, 0.0, 0.0, 0.0, 0.0, 0.0, 0.0, 0.0, 0.0, 0.0, 0.0, 0.0, 0.0, 0.0, 0.0, 0.0, 0.0, 0.0, 0.0, 0.0, 0.0, 0.0, 0.0, 0.0, 0.0, 0.0, 0.0, 0.0, 0.0, 0.0, 0.0, 0.0, 0.0, 0.0, 0.0, 0.0, 0.0, 0.0, 0.0, 0.0, 0.0, 0.0, 0.0, 0.0, 0.0, 0.0, 0.0, 0.0, 0.0, 0.0, 0.0, 0.0, 0.0, 0.0, 0.0, 0.0, 0.0, 0.0, 0.0, 0.0, 0.0, 0.0, 0.0, 0.0, 0.0, 0.0, 0.0, 0.0, 0.0, 0.0, 0.0, 0.0, 0.0, 0.0, 0.0, 0.0, 0.0, 0.0, 0.0, 0.0, 0.0, 0.0, 0.0, 0.0, 0.0, 0.0, 0.0, 0.0, 0.0, 0.0, 0.0, 0.0, 0.0, 0.0, 0.0, 0.0, 0.0, 0.0, 0.0, 0.0, 0.0, 0.0, 0.0, 0.0, 0.0, 0.0, 0.0, 0.0, 0.0, 0.0, 0.0, 0.0, 0.0, 0.0, 0.0, 0.0, 0.0, 0.0, 0.0, 0.0, 0.0, 0.0, 0.0, 0.0, 0.0, 0.0, 0.0, 0.0, 0.0, 0.0, 0.0, 0.0, 0.0, 0.0, 0.0, 0.0, 0.0, 0.0, 0.0, 0.0, 0.0, 0.0, 0.0, 0.0, 0.0, 0.0, 0.0, 0.0, 0.0, 0.0, 0.0, 0.0, 0.0, 0.0, 0.0, 0.0, 0.0, 0.0, 0.0, 0.0, 0.0, 0.0, 0.0, 0.0, 0.0, 0.0, 0.0, 0.0, 0.0, 0.0, 0.0, 0.0, 0.0, 0.0, 0.0, 0.0, 0.0, 0.0, 0.0, 0.0, 0.0, 0.0, 0.0, 0.0, 0.0, 0.0, 0.0, 0.0, 0.0, 0.0, 0.0, 0.0, 0.0, 0.0, 0.0, 0.0, 0.0, 0.0, 0.0, 0.0, 0.0, 0.0, 0.0, 0.0, 0.0, 0.0, 0.0, 0.0, 0.0, 0.0, 0.0, 0.0, 0.0, 0.0, 0.0, 0.0, 0.0, 0.0, 0.0, 0.0, 0.0, 0.0, 0.0, 0.0, 0.0, 0.0, 0.0, 0.0, 0.0, 0.0, 0.0, 0.0, 0.0, 0.0, 0.0, 0.0, 0.0, 0.0, 0.0, 0.0, 0.0, 0.0, 0.0, 0.0, 0.0, 0.0, 0.0, 0.0, 0.0, 0.0, 0.0, 0.0, 0.0, 0.0, 0.0, 0.0, 0.0, 0.0, 0.0, 0.0, 0.0, 0.0, 0.0, 0.0, 0.0, 0.0, 0.0, 0.0, 0.0, 0.0, 0.0, 0.0, 0.0, 0.0, 0.0, 0.0, 0.0, 0.0, 0.0, 0.0, 0.0, 0.0, 0.0])
me_cube_039.materials.append(mat_palegreen)
me_cube_039.materials.append(mat_darkbrown)
me_cube_039.materials.append(mat_darkgreen)
me_cube_039.use_remesh_preserve_volume = False
me_cube_039.use_remesh_preserve_attributes = False
me_cube_039.use_mirror_vertex_groups = False
me_cube_039.update()

# ---- objects
ob_apple_green = bpy.data.objects.new('Apple_Green', me_cube_039)

# ---- transforms, parenting, visibility, modifiers, constraints
ob_apple_green.location = (0.0, 0.0, 0.0)
ob_apple_green.lineart.crease_threshold = 0.0

# ---- collection membership
col_collection_1.objects.link(ob_apple_green)

# ---- scene / render settings (as saved in the file)
scene.frame_start = 1; scene.frame_end = 250; scene.frame_set(0)
scene.render.engine = 'CYCLES'
scene.render.resolution_x = 1000
scene.render.resolution_y = 1000
scene.render.dither_intensity = 0.0
scene.cycles.samples = 200
scene.cycles.sampling_pattern = 'TABULATED_SOBOL'
scene.cycles.light_sampling_threshold = 0.0
scene.cycles.use_adaptive_sampling = False
scene.cycles.use_light_tree = False
scene.cycles.caustics_reflective = False
scene.cycles.caustics_refractive = False
scene.cycles.blur_glossy = 0.0
scene.cycles.max_bounces = 2
scene.cycles.pixel_filter_type = 'GAUSSIAN'
scene.cycles.sample_clamp_indirect = 0.0
scene.view_settings.view_transform = 'Standard'
bpy.context.view_layer.update()

# ---- added for rendering (the .blend has no active camera): camera
cam_auto = bpy.data.cameras.new('AutoCamera')
cam_auto.lens = 50.0
cam_auto.sensor_width = 36.0
cam_auto.clip_end = 1000.0
ob_auto_camera = bpy.data.objects.new('AutoCamera', cam_auto)
scene.collection.objects.link(ob_auto_camera)
ob_auto_camera.location = (1.31083, -1.57303, 1.08036)
ob_auto_camera.rotation_euler = (1.09748, -7.21219e-08, 0.694738)
scene.camera = ob_auto_camera
bpy.context.view_layer.update()
